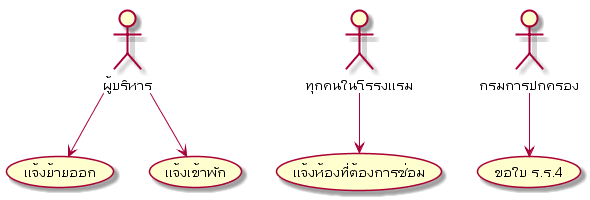

The diagram above was rendered by PlantUML. Its source (embedded in the PNG):
@startuml

:ผู้บริหาร: as board
:ทุกคนในโรรงแรม: as people
:กรมการปกครอง: as dopa

board --> (แจ้งย้ายออก)
board --> (แจ้งเข้าพัก)
dopa --> (ขอใบ ร.ร.4)
people --> (แจ้งห้องที่ต้องการซ่อม)

@enduml